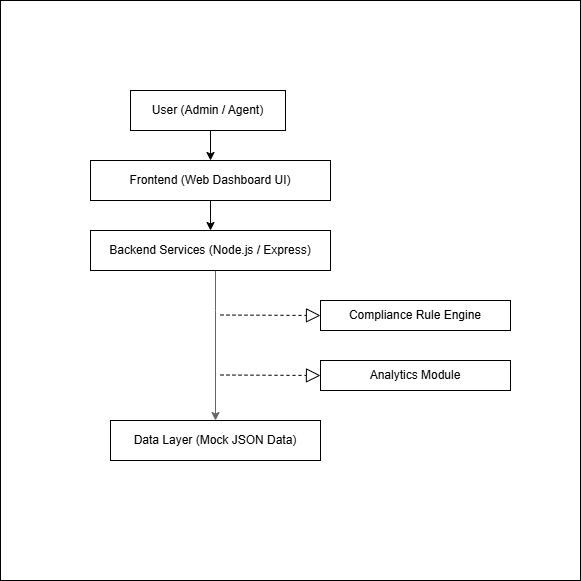

The diagram above was exported from draw.io. Its source (the exported page's mxGraphModel, read from the mxfile embedded in the PNG):
<mxGraphModel dx="1747" dy="1852" grid="1" gridSize="10" guides="1" tooltips="1" connect="1" arrows="1" fold="1" page="1" pageScale="1" pageWidth="1100" pageHeight="850" background="light-dark(#ffffff, #fcf8f8)" math="0" shadow="0">
  <root>
    <mxCell id="0" />
    <mxCell id="1" parent="0" />
    <mxCell id="2RXWd7BtGT2eoVqNPYvz-6" edge="1" parent="1" source="2RXWd7BtGT2eoVqNPYvz-2" style="edgeStyle=orthogonalEdgeStyle;rounded=0;orthogonalLoop=1;jettySize=auto;html=1;exitX=0.5;exitY=1;exitDx=0;exitDy=0;entryX=0.5;entryY=0;entryDx=0;entryDy=0;strokeColor=light-dark(#000000,#000000);" target="2RXWd7BtGT2eoVqNPYvz-5">
      <mxGeometry relative="1" as="geometry" />
    </mxCell>
    <mxCell id="2RXWd7BtGT2eoVqNPYvz-2" parent="1" style="rounded=0;whiteSpace=wrap;html=1;" value="Frontend (Web Dashboard UI)" vertex="1">
      <mxGeometry height="40" width="240" x="280" y="90" as="geometry" />
    </mxCell>
    <mxCell id="2RXWd7BtGT2eoVqNPYvz-4" edge="1" parent="1" source="2RXWd7BtGT2eoVqNPYvz-3" style="edgeStyle=orthogonalEdgeStyle;rounded=0;orthogonalLoop=1;jettySize=auto;html=1;exitX=0.5;exitY=1;exitDx=0;exitDy=0;entryX=0.5;entryY=0;entryDx=0;entryDy=0;strokeColor=light-dark(#000000,#000000);" target="2RXWd7BtGT2eoVqNPYvz-2">
      <mxGeometry relative="1" as="geometry" />
    </mxCell>
    <mxCell id="2RXWd7BtGT2eoVqNPYvz-3" parent="1" style="rounded=0;whiteSpace=wrap;html=1;" value="User (Admin / Agent)" vertex="1">
      <mxGeometry height="40" width="155" x="320" y="20" as="geometry" />
    </mxCell>
    <mxCell id="2RXWd7BtGT2eoVqNPYvz-8" edge="1" parent="1" source="2RXWd7BtGT2eoVqNPYvz-5" style="edgeStyle=orthogonalEdgeStyle;rounded=0;orthogonalLoop=1;jettySize=auto;html=1;exitX=0.5;exitY=1;exitDx=0;exitDy=0;entryX=0.5;entryY=0;entryDx=0;entryDy=0;fillColor=#f5f5f5;strokeColor=light-dark(#666666,#000000);" target="2RXWd7BtGT2eoVqNPYvz-7">
      <mxGeometry relative="1" as="geometry">
        <Array as="points">
          <mxPoint x="405" y="240" />
          <mxPoint x="405" y="240" />
        </Array>
      </mxGeometry>
    </mxCell>
    <mxCell id="2RXWd7BtGT2eoVqNPYvz-5" parent="1" style="rounded=0;whiteSpace=wrap;html=1;" value="Backend Services (Node.js / Express)" vertex="1">
      <mxGeometry height="40" width="240" x="280" y="160" as="geometry" />
    </mxCell>
    <mxCell id="2RXWd7BtGT2eoVqNPYvz-7" parent="1" style="rounded=0;whiteSpace=wrap;html=1;" value="Data Layer (Mock JSON Data)" vertex="1">
      <mxGeometry height="40" width="210" x="300" y="350" as="geometry" />
    </mxCell>
    <mxCell id="2RXWd7BtGT2eoVqNPYvz-9" edge="1" parent="1" style="endArrow=block;dashed=1;endFill=0;endSize=12;html=1;rounded=0;entryX=0;entryY=0.5;entryDx=0;entryDy=0;strokeColor=light-dark(#000000,#000000);" target="2RXWd7BtGT2eoVqNPYvz-11" value="">
      <mxGeometry relative="1" width="160" as="geometry">
        <mxPoint x="410" y="244.5" as="sourcePoint" />
        <mxPoint x="490" y="244.5" as="targetPoint" />
      </mxGeometry>
    </mxCell>
    <mxCell id="2RXWd7BtGT2eoVqNPYvz-10" edge="1" parent="1" style="endArrow=block;dashed=1;endFill=0;endSize=12;html=1;rounded=0;entryX=0;entryY=0.5;entryDx=0;entryDy=0;strokeColor=light-dark(#000000,#000000);" target="2RXWd7BtGT2eoVqNPYvz-12" value="">
      <mxGeometry relative="1" width="160" as="geometry">
        <mxPoint x="410" y="304.5" as="sourcePoint" />
        <mxPoint x="490" y="304.5" as="targetPoint" />
      </mxGeometry>
    </mxCell>
    <mxCell id="2RXWd7BtGT2eoVqNPYvz-11" parent="1" style="rounded=0;whiteSpace=wrap;html=1;" value="Compliance Rule Engine" vertex="1">
      <mxGeometry height="30" width="190" x="510" y="230" as="geometry" />
    </mxCell>
    <mxCell id="2RXWd7BtGT2eoVqNPYvz-12" parent="1" style="rounded=0;whiteSpace=wrap;html=1;" value="Analytics Module" vertex="1">
      <mxGeometry height="30" width="190" x="510" y="290" as="geometry" />
    </mxCell>
    <mxCell id="2RXWd7BtGT2eoVqNPYvz-14" parent="1" style="whiteSpace=wrap;html=1;aspect=fixed;gradientColor=none;fillColor=none;" value="" vertex="1">
      <mxGeometry height="580" width="580" x="190" y="-70" as="geometry" />
    </mxCell>
  </root>
</mxGraphModel>